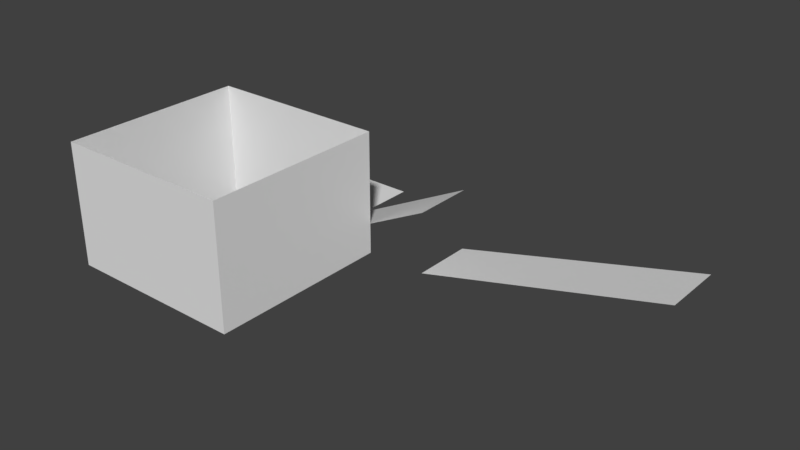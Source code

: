 # Source: advl.blend  (saved by Blender 2.79.0; exported with 4.5.12 LTS)
import bpy
from mathutils import Matrix  # noqa: F401  (used for matrix-valued properties, if any)

bpy.ops.wm.read_factory_settings(use_empty=True)
scene = bpy.context.scene
scene.name = 'Scene'

# ---- collections
col_collection_1 = bpy.data.collections.new('Collection 1'); scene.collection.children.link(col_collection_1)

# ---- world
world_world = bpy.data.worlds.new('World'); scene.world = world_world
world_world.color = (0.05088, 0.05088, 0.05088)
world_world.use_sun_shadow = False
world_world.sun_shadow_jitter_overblur = 0.0
world_world.cycles.sampling_method = 'MANUAL'

# ---- meshes
me_plane_006 = bpy.data.meshes.new('Plane.006')
me_plane_006.from_pydata([(-1.0, -1.0, 1.5), (1.0, -1.0, 2.0), (-1.0, 1.0, 1.5), (1.0, 1.0, 2.0)], [], [(0, 1, 3, 2)])
_uv = me_plane_006.uv_layers.new(name='UVMap')
_uv.uv.foreach_set('vector', [0.0001, 9.998e-05, 0.9999, 9.998e-05, 0.9999, 0.9999, 9.998e-05, 0.9999])
me_plane_006.use_remesh_preserve_volume = False
me_plane_006.use_remesh_preserve_attributes = False
me_plane_006.use_mirror_vertex_groups = False
me_plane_006.update()
me_plane_005 = bpy.data.meshes.new('Plane.005')
me_plane_005.from_pydata([(-1.0, -1.0, 1.0), (1.0, -1.0, 1.5), (-1.0, 1.0, 1.0), (1.0, 1.0, 1.5)], [], [(0, 1, 3, 2)])
_uv = me_plane_005.uv_layers.new(name='UVMap')
_uv.uv.foreach_set('vector', [0.0001, 9.998e-05, 0.9999, 9.998e-05, 0.9999, 0.9999, 9.998e-05, 0.9999])
me_plane_005.use_remesh_preserve_volume = False
me_plane_005.use_remesh_preserve_attributes = False
me_plane_005.use_mirror_vertex_groups = False
me_plane_005.update()
me_plane_004 = bpy.data.meshes.new('Plane.004')
me_plane_004.from_pydata([(-1.0, -1.0, 0.5), (1.0, -1.0, 1.0), (-1.0, 1.0, 0.5), (1.0, 1.0, 1.0)], [], [(0, 1, 3, 2)])
_uv = me_plane_004.uv_layers.new(name='UVMap')
_uv.uv.foreach_set('vector', [0.0001, 9.998e-05, 0.9999, 9.998e-05, 0.9999, 0.9999, 9.998e-05, 0.9999])
me_plane_004.use_remesh_preserve_volume = False
me_plane_004.use_remesh_preserve_attributes = False
me_plane_004.use_mirror_vertex_groups = False
me_plane_004.update()
me_plane_003 = bpy.data.meshes.new('Plane.003')
me_plane_003.from_pydata([(-1.0, -1.0, 0.0), (1.0, -1.0, 0.5), (-1.0, 1.0, 0.0), (1.0, 1.0, 0.5)], [], [(0, 1, 3, 2)])
_uv = me_plane_003.uv_layers.new(name='UVMap')
_uv.uv.foreach_set('vector', [0.0001, 9.998e-05, 0.9999, 9.998e-05, 0.9999, 0.9999, 9.998e-05, 0.9999])
me_plane_003.use_remesh_preserve_volume = False
me_plane_003.use_remesh_preserve_attributes = False
me_plane_003.use_mirror_vertex_groups = False
me_plane_003.update()
me_plane_002 = bpy.data.meshes.new('Plane.002')
me_plane_002.from_pydata([(-1.0, -1.0, 1.0), (1.0, -1.0, 2.0), (-1.0, 1.0, 1.0), (1.0, 1.0, 2.0)], [], [(0, 1, 3, 2)])
_uv = me_plane_002.uv_layers.new(name='UVMap')
_uv.uv.foreach_set('vector', [0.0001, 9.998e-05, 0.9999, 9.998e-05, 0.9999, 0.9999, 9.998e-05, 0.9999])
me_plane_002.use_remesh_preserve_volume = False
me_plane_002.use_remesh_preserve_attributes = False
me_plane_002.use_mirror_vertex_groups = False
me_plane_002.update()
me_plane_001 = bpy.data.meshes.new('Plane.001')
me_plane_001.from_pydata([(-1.0, -1.0, 0.0), (1.0, -1.0, 1.0), (-1.0, 1.0, 0.0), (1.0, 1.0, 1.0)], [], [(0, 1, 3, 2)])
_uv = me_plane_001.uv_layers.new(name='UVMap')
_uv.uv.foreach_set('vector', [0.0001, 9.998e-05, 0.9999, 9.998e-05, 0.9999, 0.9999, 9.998e-05, 0.9999])
me_plane_001.use_remesh_preserve_volume = False
me_plane_001.use_remesh_preserve_attributes = False
me_plane_001.use_mirror_vertex_groups = False
me_plane_001.update()
me_plane_039 = bpy.data.meshes.new('Plane.039')
me_plane_039.from_pydata([(-1.0, -1.0, 0.0), (1.0, -1.0, 0.0), (-1.0, 1.0, 0.0), (1.0, 1.0, 0.0)], [], [(0, 1, 3, 2)])
_uv = me_plane_039.uv_layers.new(name='UVMap')
_uv.uv.foreach_set('vector', [0.9999, 0.0001, 0.9999, 0.9999, 9.996e-05, 0.9999, 9.993e-05, 0.0001])
me_plane_039.use_remesh_preserve_volume = False
me_plane_039.use_remesh_preserve_attributes = False
me_plane_039.use_mirror_vertex_groups = False
me_plane_039.update()
me_plane_038 = bpy.data.meshes.new('Plane.038')
me_plane_038.from_pydata([(-1.0, -1.0, 0.0), (1.0, -1.0, 0.0), (-1.0, 1.0, 0.0), (1.0, 1.0, 0.0)], [], [(0, 1, 3, 2)])
_uv = me_plane_038.uv_layers.new(name='UVMap')
_uv.uv.foreach_set('vector', [0.0001, 9.998e-05, 0.9999, 9.998e-05, 0.9999, 0.9999, 9.998e-05, 0.9999])
me_plane_038.use_remesh_preserve_volume = False
me_plane_038.use_remesh_preserve_attributes = False
me_plane_038.use_mirror_vertex_groups = False
me_plane_038.update()
me_plane_036 = bpy.data.meshes.new('Plane.036')
me_plane_036.from_pydata([(-1.0, -1.0, 0.0), (1.0, -1.0, 0.0), (-1.0, 1.0, 0.0), (1.0, 1.0, 0.0)], [], [(0, 1, 3, 2)])
_uv = me_plane_036.uv_layers.new(name='UVMap')
_uv.uv.foreach_set('vector', [0.0001, 9.998e-05, 0.9999, 9.998e-05, 0.9999, 0.9999, 9.998e-05, 0.9999])
me_plane_036.use_remesh_preserve_volume = False
me_plane_036.use_remesh_preserve_attributes = False
me_plane_036.use_mirror_vertex_groups = False
me_plane_036.update()
me_plane_035 = bpy.data.meshes.new('Plane.035')
me_plane_035.from_pydata([(1.0, 1.0, 2.0), (1.0, 1.0, 0.0), (-1.0, 1.0, 2.0), (-1.0, 1.0, 0.0), (-1.0, -1.0, 2.0), (-1.0, -1.0, 0.0)], [], [(0, 1, 3, 2), (3, 5, 4, 2)])
_uv = me_plane_035.uv_layers.new(name='UVMap')
_uv.uv.foreach_set('vector', [2.0, 1.0, 2.0, 0.0001061, 1.0, 0.0001061, 1.0, 1.0, 1.0, 0.0001061, 0.0001414, 0.0001061, 0.0001414, 1.0, 1.0, 1.0])
me_plane_035.use_remesh_preserve_volume = False
me_plane_035.use_remesh_preserve_attributes = False
me_plane_035.use_mirror_vertex_groups = False
me_plane_035.update()
me_plane_034 = bpy.data.meshes.new('Plane.034')
me_plane_034.from_pydata([(-1.0, 1.0, 2.0), (-1.0, 1.0, 0.0), (-1.0, -1.0, 2.0), (-1.0, -1.0, 0.0)], [], [(1, 3, 2, 0)])
_uv = me_plane_034.uv_layers.new(name='UVMap')
_uv.uv.foreach_set('vector', [1.0, 0.0001061, 0.0001414, 0.0001061, 0.0001414, 1.0, 1.0, 1.0])
me_plane_034.use_remesh_preserve_volume = False
me_plane_034.use_remesh_preserve_attributes = False
me_plane_034.use_mirror_vertex_groups = False
me_plane_034.update()
me_plane_033 = bpy.data.meshes.new('Plane.033')
me_plane_033.from_pydata([(1.0, 1.0, 2.0), (1.0, 1.0, 0.0), (-1.0, 1.0, 2.0), (-1.0, 1.0, 0.0)], [], [(1, 3, 2, 0)])
_uv = me_plane_033.uv_layers.new(name='UVMap')
_uv.uv.foreach_set('vector', [1.0, 0.0001061, 0.0001414, 0.0001061, 0.0001414, 1.0, 1.0, 1.0])
me_plane_033.use_remesh_preserve_volume = False
me_plane_033.use_remesh_preserve_attributes = False
me_plane_033.use_mirror_vertex_groups = False
me_plane_033.update()
me_plane_032 = bpy.data.meshes.new('Plane.032')
me_plane_032.from_pydata([(1.0, -1.0, 2.0), (1.0, -1.0, 0.0), (1.0, 1.0, 2.0), (1.0, 1.0, 0.0)], [], [(1, 3, 2, 0)])
_uv = me_plane_032.uv_layers.new(name='UVMap')
_uv.uv.foreach_set('vector', [1.0, 0.0001061, 0.0001414, 0.0001061, 0.0001414, 1.0, 1.0, 1.0])
me_plane_032.use_remesh_preserve_volume = False
me_plane_032.use_remesh_preserve_attributes = False
me_plane_032.use_mirror_vertex_groups = False
me_plane_032.update()
me_plane_031 = bpy.data.meshes.new('Plane.031')
me_plane_031.from_pydata([(-1.0, 1.0, 2.0), (-1.0, 1.0, 0.0), (-1.0, -1.0, 2.0), (-1.0, -1.0, 0.0), (1.0, -1.0, 2.0), (1.0, -1.0, 0.0)], [], [(0, 1, 3, 2), (3, 5, 4, 2)])
_uv = me_plane_031.uv_layers.new(name='UVMap')
_uv.uv.foreach_set('vector', [2.0, 1.0, 2.0, 0.0001061, 1.0, 0.0001061, 1.0, 1.0, 1.0, 0.0001061, 0.0001414, 0.0001061, 0.0001414, 1.0, 1.0, 1.0])
me_plane_031.use_remesh_preserve_volume = False
me_plane_031.use_remesh_preserve_attributes = False
me_plane_031.use_mirror_vertex_groups = False
me_plane_031.update()
me_plane_030 = bpy.data.meshes.new('Plane.030')
me_plane_030.from_pydata([(-1.0, -1.0, 2.0), (-1.0, -1.0, 0.0), (1.0, -1.0, 2.0), (1.0, -1.0, 0.0)], [], [(1, 3, 2, 0)])
_uv = me_plane_030.uv_layers.new(name='UVMap')
_uv.uv.foreach_set('vector', [1.0, 0.0001061, 0.0001414, 0.0001061, 0.0001414, 1.0, 1.0, 1.0])
me_plane_030.use_remesh_preserve_volume = False
me_plane_030.use_remesh_preserve_attributes = False
me_plane_030.use_mirror_vertex_groups = False
me_plane_030.update()
me_plane_029 = bpy.data.meshes.new('Plane.029')
me_plane_029.from_pydata([(-1.0, -1.0, 2.0), (-1.0, -1.0, 0.0), (1.0, -1.0, 2.0), (1.0, -1.0, 0.0), (1.0, 1.0, 2.0), (1.0, 1.0, 0.0)], [], [(0, 1, 3, 2), (3, 5, 4, 2)])
_uv = me_plane_029.uv_layers.new(name='UVMap')
_uv.uv.foreach_set('vector', [2.0, 1.0, 2.0, 0.0001061, 1.0, 0.0001061, 1.0, 1.0, 1.0, 0.0001061, 0.0001414, 0.0001061, 0.0001414, 1.0, 1.0, 1.0])
me_plane_029.use_remesh_preserve_volume = False
me_plane_029.use_remesh_preserve_attributes = False
me_plane_029.use_mirror_vertex_groups = False
me_plane_029.update()
me_plane_028 = bpy.data.meshes.new('Plane.028')
me_plane_028.from_pydata([(1.0, -1.0, 2.0), (1.0, -1.0, 0.0), (1.0, 1.0, 2.0), (1.0, 1.0, 0.0), (-1.0, 1.0, 2.0), (-1.0, 1.0, 0.0)], [], [(0, 1, 3, 2), (3, 5, 4, 2)])
_uv = me_plane_028.uv_layers.new(name='UVMap')
_uv.uv.foreach_set('vector', [2.0, 1.0, 2.0, 0.0001061, 1.0, 0.0001061, 1.0, 1.0, 1.0, 0.0001061, 0.0001414, 0.0001061, 0.0001414, 1.0, 1.0, 1.0])
me_plane_028.use_remesh_preserve_volume = False
me_plane_028.use_remesh_preserve_attributes = False
me_plane_028.use_mirror_vertex_groups = False
me_plane_028.update()
me_plane_027 = bpy.data.meshes.new('Plane.027')
me_plane_027.from_pydata([(1.0, -1.0, 2.0), (1.0, -1.0, 0.0), (1.0, 1.0, 2.0), (1.0, 1.0, 0.0), (-1.0, 1.0, 2.0), (-1.0, 1.0, 0.0)], [], [(0, 1, 3, 2), (3, 5, 4, 2)])
_uv = me_plane_027.uv_layers.new(name='UVMap')
_uv.uv.foreach_set('vector', [2.0, 1.0, 2.0, 0.0001061, 1.0, 0.0001061, 1.0, 1.0, 1.0, 0.0001061, 0.0001414, 0.0001061, 0.0001414, 1.0, 1.0, 1.0])
me_plane_027.use_remesh_preserve_volume = False
me_plane_027.use_remesh_preserve_attributes = False
me_plane_027.use_mirror_vertex_groups = False
me_plane_027.update()
me_plane_026 = bpy.data.meshes.new('Plane.026')
me_plane_026.from_pydata([(-1.0, -1.0, 2.0), (-1.0, -1.0, 0.0), (1.0, -1.0, 2.0), (1.0, -1.0, 0.0), (1.0, 1.0, 2.0), (1.0, 1.0, 0.0)], [], [(0, 1, 3, 2), (3, 5, 4, 2)])
_uv = me_plane_026.uv_layers.new(name='UVMap')
_uv.uv.foreach_set('vector', [2.0, 1.0, 2.0, 0.0001061, 1.0, 0.0001061, 1.0, 1.0, 1.0, 0.0001061, 0.0001414, 0.0001061, 0.0001414, 1.0, 1.0, 1.0])
me_plane_026.use_remesh_preserve_volume = False
me_plane_026.use_remesh_preserve_attributes = False
me_plane_026.use_mirror_vertex_groups = False
me_plane_026.update()
me_plane_025 = bpy.data.meshes.new('Plane.025')
me_plane_025.from_pydata([(-1.0, -1.0, 2.0), (-1.0, -1.0, 0.0), (1.0, -1.0, 2.0), (1.0, -1.0, 0.0)], [], [(1, 3, 2, 0)])
_uv = me_plane_025.uv_layers.new(name='UVMap')
_uv.uv.foreach_set('vector', [1.0, 0.0001061, 0.0001414, 0.0001061, 0.0001414, 1.0, 1.0, 1.0])
me_plane_025.use_remesh_preserve_volume = False
me_plane_025.use_remesh_preserve_attributes = False
me_plane_025.use_mirror_vertex_groups = False
me_plane_025.update()
me_plane_024 = bpy.data.meshes.new('Plane.024')
me_plane_024.from_pydata([(-1.0, 1.0, 2.0), (-1.0, 1.0, 0.0), (-1.0, -1.0, 2.0), (-1.0, -1.0, 0.0), (1.0, -1.0, 2.0), (1.0, -1.0, 0.0)], [], [(0, 1, 3, 2), (3, 5, 4, 2)])
_uv = me_plane_024.uv_layers.new(name='UVMap')
_uv.uv.foreach_set('vector', [2.0, 1.0, 2.0, 0.0001061, 1.0, 0.0001061, 1.0, 1.0, 1.0, 0.0001061, 0.0001414, 0.0001061, 0.0001414, 1.0, 1.0, 1.0])
me_plane_024.use_remesh_preserve_volume = False
me_plane_024.use_remesh_preserve_attributes = False
me_plane_024.use_mirror_vertex_groups = False
me_plane_024.update()
me_plane_023 = bpy.data.meshes.new('Plane.023')
me_plane_023.from_pydata([(1.0, -1.0, 2.0), (1.0, -1.0, 0.0), (1.0, 1.0, 2.0), (1.0, 1.0, 0.0)], [], [(1, 3, 2, 0)])
_uv = me_plane_023.uv_layers.new(name='UVMap')
_uv.uv.foreach_set('vector', [1.0, 0.0001061, 0.0001414, 0.0001061, 0.0001414, 1.0, 1.0, 1.0])
me_plane_023.use_remesh_preserve_volume = False
me_plane_023.use_remesh_preserve_attributes = False
me_plane_023.use_mirror_vertex_groups = False
me_plane_023.update()
me_plane_022 = bpy.data.meshes.new('Plane.022')
me_plane_022.from_pydata([(1.0, 1.0, 2.0), (1.0, 1.0, 0.0), (-1.0, 1.0, 2.0), (-1.0, 1.0, 0.0)], [], [(1, 3, 2, 0)])
_uv = me_plane_022.uv_layers.new(name='UVMap')
_uv.uv.foreach_set('vector', [1.0, 0.0001061, 0.0001414, 0.0001061, 0.0001414, 1.0, 1.0, 1.0])
me_plane_022.use_remesh_preserve_volume = False
me_plane_022.use_remesh_preserve_attributes = False
me_plane_022.use_mirror_vertex_groups = False
me_plane_022.update()
me_plane_021 = bpy.data.meshes.new('Plane.021')
me_plane_021.from_pydata([(-1.0, 1.0, 2.0), (-1.0, 1.0, 0.0), (-1.0, -1.0, 2.0), (-1.0, -1.0, 0.0)], [], [(1, 3, 2, 0)])
_uv = me_plane_021.uv_layers.new(name='UVMap')
_uv.uv.foreach_set('vector', [1.0, 0.0001061, 0.0001414, 0.0001061, 0.0001414, 1.0, 1.0, 1.0])
me_plane_021.use_remesh_preserve_volume = False
me_plane_021.use_remesh_preserve_attributes = False
me_plane_021.use_mirror_vertex_groups = False
me_plane_021.update()
me_plane_020 = bpy.data.meshes.new('Plane.020')
me_plane_020.from_pydata([(1.0, 1.0, 2.0), (1.0, 1.0, 0.0), (-1.0, 1.0, 2.0), (-1.0, 1.0, 0.0), (-1.0, -1.0, 2.0), (-1.0, -1.0, 0.0)], [], [(0, 1, 3, 2), (3, 5, 4, 2)])
_uv = me_plane_020.uv_layers.new(name='UVMap')
_uv.uv.foreach_set('vector', [2.0, 1.0, 2.0, 0.0001061, 1.0, 0.0001061, 1.0, 1.0, 1.0, 0.0001061, 0.0001414, 0.0001061, 0.0001414, 1.0, 1.0, 1.0])
me_plane_020.use_remesh_preserve_volume = False
me_plane_020.use_remesh_preserve_attributes = False
me_plane_020.use_mirror_vertex_groups = False
me_plane_020.update()

# ---- objects
ob_slope1_005 = bpy.data.objects.new('slope1.005', me_plane_006)
ob_slope1_004 = bpy.data.objects.new('slope1.004', me_plane_005)
ob_slope1_003 = bpy.data.objects.new('slope1.003', me_plane_004)
ob_slope1_002 = bpy.data.objects.new('slope1.002', me_plane_003)
ob_slope1_001 = bpy.data.objects.new('slope1.001', me_plane_002)
ob_slope1 = bpy.data.objects.new('slope1', me_plane_001)
ob_way_ver = bpy.data.objects.new('way_ver', me_plane_039)
ob_way_hor = bpy.data.objects.new('way_hor', me_plane_038)
ob_ground_1 = bpy.data.objects.new('ground_1', me_plane_036)
ob_cobble_low_lu = bpy.data.objects.new('cobble_low_lu', me_plane_035)
ob_cobble_low_l = bpy.data.objects.new('cobble_low_l', me_plane_034)
ob_cobble_low_u = bpy.data.objects.new('cobble_low_u', me_plane_033)
ob_cobble_low_r = bpy.data.objects.new('cobble_low_r', me_plane_032)
ob_cobble_low_ld = bpy.data.objects.new('cobble_low_ld', me_plane_031)
ob_cobble_low_d = bpy.data.objects.new('cobble_low_d', me_plane_030)
ob_cobble_low_rd = bpy.data.objects.new('cobble_low_rd', me_plane_029)
ob_cobble_low_ru = bpy.data.objects.new('cobble_low_ru', me_plane_028)
ob_cobble_mid_ru = bpy.data.objects.new('cobble_mid_ru', me_plane_027)
ob_cobble_mid_rd = bpy.data.objects.new('cobble_mid_rd', me_plane_026)
ob_cobble_mid_d = bpy.data.objects.new('cobble_mid_d', me_plane_025)
ob_cobble_mid_ld = bpy.data.objects.new('cobble_mid_ld', me_plane_024)
ob_cobble_mid_r = bpy.data.objects.new('cobble_mid_r', me_plane_023)
ob_cobble_mid_u = bpy.data.objects.new('cobble_mid_u', me_plane_022)
ob_cobble_mid_l = bpy.data.objects.new('cobble_mid_l', me_plane_021)
ob_cobble_mid_lu = bpy.data.objects.new('cobble_mid_lu', me_plane_020)

# ---- transforms, parenting, visibility, modifiers, constraints
ob_slope1_005.location = (12.0, 2.0, 0.0)
ob_slope1_005.lineart.crease_threshold = 0.0
ob_slope1_004.location = (10.0, 2.0, 0.0)
ob_slope1_004.lineart.crease_threshold = 0.0
ob_slope1_003.location = (8.0, 2.0, 0.0)
ob_slope1_003.lineart.crease_threshold = 0.0
ob_slope1_002.location = (6.0, 2.0, 0.0)
ob_slope1_002.lineart.crease_threshold = 0.0
ob_slope1_001.location = (4.0, 2.0, 0.0)
ob_slope1_001.lineart.crease_threshold = 0.0
ob_slope1.location = (2.0, 2.0, 0.0)
ob_slope1.lineart.crease_threshold = 0.0
ob_way_ver.location = (0.0, 4.0, 0.0)
ob_way_ver.lineart.crease_threshold = 0.0
ob_way_hor.location = (-2.0, 4.0, 0.0)
ob_way_hor.lineart.crease_threshold = 0.0
ob_ground_1.location = (0.0, 2.0, 0.0)
ob_ground_1.lineart.crease_threshold = 0.0
ob_cobble_low_lu.location = (-2.0, 0.0, 0.0)
ob_cobble_low_lu.lineart.crease_threshold = 0.0
ob_cobble_low_l.location = (-2.0, -2.0, 0.0)
ob_cobble_low_l.lineart.crease_threshold = 0.0
ob_cobble_low_u.location = (0.0, 0.0, 0.0)
ob_cobble_low_u.lineart.crease_threshold = 0.0
ob_cobble_low_r.location = (2.0, -2.0, 0.0)
ob_cobble_low_r.lineart.crease_threshold = 0.0
ob_cobble_low_ld.location = (-2.0, -4.0, 0.0)
ob_cobble_low_ld.lineart.crease_threshold = 0.0
ob_cobble_low_d.location = (0.0, -4.0, 0.0)
ob_cobble_low_d.lineart.crease_threshold = 0.0
ob_cobble_low_rd.location = (2.0, -4.0, 0.0)
ob_cobble_low_rd.lineart.crease_threshold = 0.0
ob_cobble_low_ru.location = (2.0, 0.0, 0.0)
ob_cobble_low_ru.lineart.crease_threshold = 0.0
ob_cobble_mid_ru.location = (2.0, 0.0, 2.0)
ob_cobble_mid_ru.lineart.crease_threshold = 0.0
ob_cobble_mid_rd.location = (2.0, -4.0, 2.0)
ob_cobble_mid_rd.lineart.crease_threshold = 0.0
ob_cobble_mid_d.location = (0.0, -4.0, 2.0)
ob_cobble_mid_d.lineart.crease_threshold = 0.0
ob_cobble_mid_ld.location = (-2.0, -4.0, 2.0)
ob_cobble_mid_ld.lineart.crease_threshold = 0.0
ob_cobble_mid_r.location = (2.0, -2.0, 2.0)
ob_cobble_mid_r.lineart.crease_threshold = 0.0
ob_cobble_mid_u.location = (0.0, 0.0, 2.0)
ob_cobble_mid_u.lineart.crease_threshold = 0.0
ob_cobble_mid_l.location = (-2.0, -2.0, 2.0)
ob_cobble_mid_l.lineart.crease_threshold = 0.0
ob_cobble_mid_lu.location = (-2.0, 0.0, 2.0)
ob_cobble_mid_lu.lineart.crease_threshold = 0.0

# ---- collection membership
col_collection_1.objects.link(ob_slope1_005)
col_collection_1.objects.link(ob_slope1_004)
col_collection_1.objects.link(ob_slope1_003)
col_collection_1.objects.link(ob_slope1_002)
col_collection_1.objects.link(ob_slope1_001)
col_collection_1.objects.link(ob_slope1)
col_collection_1.objects.link(ob_way_ver)
col_collection_1.objects.link(ob_way_hor)
col_collection_1.objects.link(ob_ground_1)
col_collection_1.objects.link(ob_cobble_low_lu)
col_collection_1.objects.link(ob_cobble_low_l)
col_collection_1.objects.link(ob_cobble_low_u)
col_collection_1.objects.link(ob_cobble_low_r)
col_collection_1.objects.link(ob_cobble_low_ld)
col_collection_1.objects.link(ob_cobble_low_d)
col_collection_1.objects.link(ob_cobble_low_rd)
col_collection_1.objects.link(ob_cobble_low_ru)
col_collection_1.objects.link(ob_cobble_mid_ru)
col_collection_1.objects.link(ob_cobble_mid_rd)
col_collection_1.objects.link(ob_cobble_mid_d)
col_collection_1.objects.link(ob_cobble_mid_ld)
col_collection_1.objects.link(ob_cobble_mid_r)
col_collection_1.objects.link(ob_cobble_mid_u)
col_collection_1.objects.link(ob_cobble_mid_l)
col_collection_1.objects.link(ob_cobble_mid_lu)

# ---- scene / render settings (as saved in the file)
scene.frame_start = 1; scene.frame_end = 250; scene.frame_set(0)
scene.render.engine = 'BLENDER_EEVEE_NEXT'
scene.render.resolution_percentage = 50
scene.render.dither_intensity = 0.0
scene.cycles.use_denoising = False
scene.cycles.samples = 128
scene.cycles.sampling_pattern = 'TABULATED_SOBOL'
scene.cycles.use_adaptive_sampling = False
scene.cycles.use_light_tree = False
scene.cycles.blur_glossy = 0.0
scene.cycles.sample_clamp_indirect = 0.0
scene.view_settings.view_transform = 'Standard'
bpy.context.view_layer.update()

# ---- added for rendering (the .blend has no active camera and no usable light): camera, sun
cam_auto = bpy.data.cameras.new('AutoCamera')
cam_auto.lens = 50.0
cam_auto.sensor_width = 36.0
cam_auto.clip_end = 1000.0
ob_auto_camera = bpy.data.objects.new('AutoCamera', cam_auto)
scene.collection.objects.link(ob_auto_camera)
ob_auto_camera.location = (22.8451, -21.4141, 16.2761)
ob_auto_camera.rotation_euler = (1.09748, -7.21219e-08, 0.694738)
scene.camera = ob_auto_camera
light_auto_sun = bpy.data.lights.new('AutoSun', 'SUN')
light_auto_sun.energy = 3.0
light_auto_sun.angle = 0.0523599
ob_auto_sun = bpy.data.objects.new('AutoSun', light_auto_sun)
scene.collection.objects.link(ob_auto_sun)
ob_auto_sun.rotation_euler = (0.872665, 0.174533, 0.523599)
bpy.context.view_layer.update()
